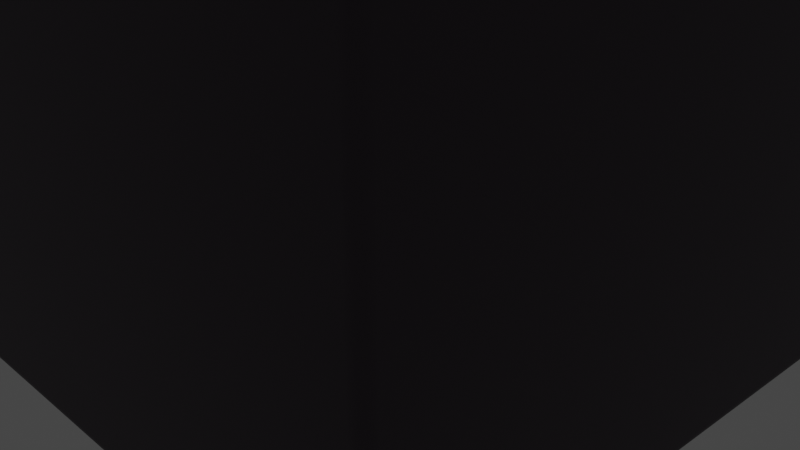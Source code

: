 # Source: security_gate.blend  (saved by Blender 3.4.6; exported with 4.5.12 LTS)
import bpy
from mathutils import Matrix  # noqa: F401  (used for matrix-valued properties, if any)

bpy.ops.wm.read_factory_settings(use_empty=True)
scene = bpy.context.scene
scene.name = 'Scene'

# ---- collections
col_collection = bpy.data.collections.new('Collection'); scene.collection.children.link(col_collection)

# ---- materials (node trees are filled in below, after node groups)
mat_metal = bpy.data.materials.new('Metal')
mat_material_002 = bpy.data.materials.new('Material.002')
mat_glass = bpy.data.materials.new('Glass')
mat_material_001 = bpy.data.materials.new('Material.001')

# ---- material node trees
mat_metal.use_nodes = True; mat_metal.node_tree.nodes.clear()
_N = mat_metal.node_tree.nodes; _L = mat_metal.node_tree.links
n0 = _N.new('ShaderNodeBsdfPrincipled'); n0.name = 'Principled BSDF'; n0.location = (10, 300)
n0.distribution = 'GGX'
n0.subsurface_method = 'RANDOM_WALK_SKIN'
n0.inputs[1].default_value = 1.0
n0.inputs[2].default_value = 0.2
n0.inputs[3].default_value = 1.45
n0.inputs[27].default_value = (0.0, 0.0, 0.0, 1.0)
n0.inputs[28].default_value = 1.0
n1 = _N.new('ShaderNodeOutputMaterial'); n1.name = 'Material Output'; n1.location = (300, 300)
_L.new(n0.outputs[0], n1.inputs[0])
n1.is_active_output = True
mat_material_002.use_nodes = True; mat_material_002.node_tree.nodes.clear()
_N = mat_material_002.node_tree.nodes; _L = mat_material_002.node_tree.links
n0 = _N.new('ShaderNodeBsdfPrincipled'); n0.name = 'Principled BSDF'; n0.location = (10, 300)
n0.distribution = 'GGX'
n0.subsurface_method = 'RANDOM_WALK_SKIN'
n0.inputs[0].default_value = (0.02345, 0.02345, 0.02345, 1.0)
n0.inputs[3].default_value = 1.45
n0.inputs[27].default_value = (0.0, 0.0, 0.0, 1.0)
n0.inputs[28].default_value = 1.0
n1 = _N.new('ShaderNodeOutputMaterial'); n1.name = 'Material Output'; n1.location = (300, 300)
_L.new(n0.outputs[0], n1.inputs[0])
n1.is_active_output = True
mat_glass.use_nodes = True; mat_glass.node_tree.nodes.clear()
_N = mat_glass.node_tree.nodes; _L = mat_glass.node_tree.links
n0 = _N.new('ShaderNodeBsdfPrincipled'); n0.name = 'Principled BSDF'; n0.location = (10, 300)
n0.distribution = 'GGX'
n0.subsurface_method = 'RANDOM_WALK_SKIN'
n0.inputs[2].default_value = 0.0
n0.inputs[3].default_value = 1.45
n0.inputs[18].default_value = 1.0
n0.inputs[27].default_value = (0.0, 0.0, 0.0, 1.0)
n0.inputs[28].default_value = 1.0
n1 = _N.new('ShaderNodeOutputMaterial'); n1.name = 'Material Output'; n1.location = (300, 300)
_L.new(n0.outputs[0], n1.inputs[0])
n1.is_active_output = True
mat_material_001.use_nodes = True; mat_material_001.node_tree.nodes.clear()
_N = mat_material_001.node_tree.nodes; _L = mat_material_001.node_tree.links
n0 = _N.new('ShaderNodeBsdfPrincipled'); n0.name = 'Principled BSDF'; n0.location = (10, 300)
n0.distribution = 'GGX'
n0.subsurface_method = 'RANDOM_WALK_SKIN'
n0.inputs[0].default_value = (0.05041, 0.03497, 0.04925, 1.0)
n0.inputs[3].default_value = 1.45
n0.inputs[27].default_value = (0.0, 0.0, 0.0, 1.0)
n0.inputs[28].default_value = 1.0
n1 = _N.new('ShaderNodeOutputMaterial'); n1.name = 'Material Output'; n1.location = (300, 300)
_L.new(n0.outputs[0], n1.inputs[0])
n1.is_active_output = True

# ---- world
world_world = bpy.data.worlds.new('World'); scene.world = world_world
world_world.use_nodes = True; world_world.node_tree.nodes.clear()
_N = world_world.node_tree.nodes; _L = world_world.node_tree.links
n0 = _N.new('ShaderNodeOutputWorld'); n0.name = 'World Output'; n0.location = (300, 300)
n1 = _N.new('ShaderNodeBackground'); n1.name = 'Background'; n1.location = (10, 300)
n1.inputs[0].default_value = (0.05088, 0.05088, 0.05088, 1.0)
_L.new(n1.outputs[0], n0.inputs[0])
n0.is_active_output = True
world_world.color = (0.05088, 0.05088, 0.05088)
world_world.use_sun_shadow = False
world_world.sun_shadow_jitter_overblur = 0.0

# ---- cameras
cam_camera = bpy.data.cameras.new('Camera')
cam_camera.clip_end = 100.0
cam_camera.ortho_scale = 7.314

# ---- lights
light_light = bpy.data.lights.new('Light', 'POINT')
light_light.transmission_factor = 0.0
light_light.energy = 1000.0
light_light.shadow_soft_size = 0.1
light_light.shadow_maximum_resolution = 0.006
light_light.use_absolute_resolution = True
light_area = bpy.data.lights.new('Area', 'AREA')
light_area.transmission_factor = 0.0
light_area.energy = 785.4
light_area.shadow_soft_size = 1.0
light_area.shadow_maximum_resolution = 0.006
light_area.use_absolute_resolution = True
light_area.size = 1.0
light_area.size_y = 1.0

# ---- meshes
me_cylinder = bpy.data.meshes.new('Cylinder')
me_cylinder.from_pydata([(-3.034e-11, 0.00543, 0.1888), (-3.034e-11, 0.00543, -0.1888), (0.002078, 0.005017, 0.1888), (0.002078, 0.005017, -0.1888), (0.00384, 0.00384, 0.1888), (0.00384, 0.00384, -0.1888), (0.005017, 0.002078, 0.1888), (0.005017, 0.002078, -0.1888), (0.00543, -4.046e-11, 0.1888), (0.00543, -4.046e-11, -0.1888), (0.005017, -0.002078, 0.1888), (0.005017, -0.002078, -0.1888), (0.00384, -0.00384, 0.1888), (0.00384, -0.00384, -0.1888), (0.002078, -0.005017, 0.1888), (0.002078, -0.005017, -0.1888), (-3.034e-11, -0.00543, 0.1888), (-3.034e-11, -0.00543, -0.1888), (-0.002078, -0.005017, 0.1888), (-0.002078, -0.005017, -0.1888), (-0.00384, -0.00384, 0.1888), (-0.00384, -0.00384, -0.1888), (-0.005017, -0.002078, 0.1888), (-0.005017, -0.002078, -0.1888), (-0.00543, -4.046e-11, 0.1888), (-0.00543, -4.046e-11, -0.1888), (-0.005017, 0.002078, 0.1888), (-0.005017, 0.002078, -0.1888), (-0.00384, 0.00384, 0.1888), (-0.00384, 0.00384, -0.1888), (-0.002078, 0.005017, 0.1888), (-0.002078, 0.005017, -0.1888)], [], [(0, 2, 3, 1), (2, 4, 5, 3), (4, 6, 7, 5), (6, 8, 9, 7), (8, 10, 11, 9), (10, 12, 13, 11), (12, 14, 15, 13), (14, 16, 17, 15), (16, 18, 19, 17), (18, 20, 21, 19), (20, 22, 23, 21), (22, 24, 25, 23), (24, 26, 27, 25), (26, 28, 29, 27), (3, 5, 7, 9, 11, 13, 15, 17, 19, 21, 23, 25, 27, 29, 31, 1), (28, 30, 31, 29), (30, 0, 1, 31), (0, 30, 28, 26, 24, 22, 20, 18, 16, 14, 12, 10, 8, 6, 4, 2)])
me_cylinder.polygons.foreach_set('use_smooth', [True] * 18)
_uv = me_cylinder.uv_layers.new(name='UVMap')
_uv.uv.foreach_set('vector', [1.0, 0.5, 0.9375, 0.5, 0.9375, 1.0, 1.0, 1.0, 0.9375, 0.5, 0.875, 0.5, 0.875, 1.0, 0.9375, 1.0, 0.875, 0.5, 0.8125, 0.5, 0.8125, 1.0, 0.875, 1.0, 0.8125, 0.5, 0.75, 0.5, 0.75, 1.0, 0.8125, 1.0, 0.75, 0.5, 0.6875, 0.5, 0.6875, 1.0, 0.75, 1.0, 0.6875, 0.5, 0.625, 0.5, 0.625, 1.0, 0.6875, 1.0, 0.625, 0.5, 0.5625, 0.5, 0.5625, 1.0, 0.625, 1.0, 0.5625, 0.5, 0.5, 0.5, 0.5, 1.0, 0.5625, 1.0, 0.5, 0.5, 0.4375, 0.5, 0.4375, 1.0, 0.5, 1.0, 0.4375, 0.5, 0.375, 0.5, 0.375, 1.0, 0.4375, 1.0, 0.375, 0.5, 0.3125, 0.5, 0.3125, 1.0, 0.375, 1.0, 0.3125, 0.5, 0.25, 0.5, 0.25, 1.0, 0.3125, 1.0, 0.25, 0.5, 0.1875, 0.5, 0.1875, 1.0, 0.25, 1.0, 0.1875, 0.5, 0.125, 0.5, 0.125, 1.0, 0.1875, 1.0, 0.3418, 0.4717, 0.4197, 0.4197, 0.4717, 0.3418, 0.49, 0.25, 0.4717, 0.1582, 0.4197, 0.08029, 0.3418, 0.02827, 0.25, 0.01, 0.1582, 0.02827, 0.08029, 0.08029, 0.02827, 0.1582, 0.01, 0.25, 0.02827, 0.3418, 0.08029, 0.4197, 0.1582, 0.4717, 0.25, 0.49, 0.125, 0.5, 0.0625, 0.5, 0.0625, 1.0, 0.125, 1.0, 0.0625, 0.5, 0.0, 0.5, 0.0, 1.0, 0.0625, 1.0, 0.75, 0.49, 0.6582, 0.4717, 0.5803, 0.4197, 0.5283, 0.3418, 0.51, 0.25, 0.5283, 0.1582, 0.5803, 0.08029, 0.6582, 0.02827, 0.75, 0.01, 0.8418, 0.02827, 0.9197, 0.08029, 0.9717, 0.1582, 0.99, 0.25, 0.9717, 0.3418, 0.9197, 0.4197, 0.8418, 0.4717])
me_cylinder.materials.append(mat_metal)
me_cylinder.update()
me_cube_005 = bpy.data.meshes.new('Cube.005')
me_cube_005.from_pydata([(0.01712, -0.01034, -0.1169), (0.01712, -0.01034, 0.1169), (0.01712, 0.01034, -0.1169), (0.01712, 0.01034, 0.1169), (-0.01712, -0.01034, -0.1169), (-0.01712, -0.01034, 0.1169), (-0.01712, 0.01034, -0.1169), (-0.01712, 0.01034, 0.1169)], [], [(0, 2, 3, 1), (2, 6, 7, 3), (6, 4, 5, 7), (4, 0, 1, 5), (2, 0, 4, 6), (7, 5, 1, 3)])
me_cube_005.polygons.foreach_set('use_smooth', [True] * 6)
_uv = me_cube_005.uv_layers.new(name='UVMap')
_uv.uv.foreach_set('vector', [0.375, 0.0, 0.375, 0.25, 0.625, 0.25, 0.625, 0.0, 0.375, 0.25, 0.375, 0.5, 0.625, 0.5, 0.625, 0.25, 0.375, 0.5, 0.375, 0.75, 0.625, 0.75, 0.625, 0.5, 0.375, 0.75, 0.375, 1.0, 0.625, 1.0, 0.625, 0.75, 0.125, 0.5, 0.125, 0.75, 0.375, 0.75, 0.375, 0.5, 0.625, 0.5, 0.625, 0.75, 0.875, 0.75, 0.875, 0.5])
me_cube_005.materials.append(mat_material_002)
me_cube_005.use_mirror_y = True
me_cube_005.update()
me_cube_006 = bpy.data.meshes.new('Cube.006')
me_cube_006.from_pydata([(0.01671, -0.006679, 0.4597), (0.01671, -0.006679, 0.6997), (0.01671, 0.006679, 0.4597), (0.01671, 0.006679, 0.6997), (0.3012, -0.006679, 0.4597), (0.3012, -0.006679, 0.6997), (0.3012, 0.006679, 0.4597), (0.3012, 0.006679, 0.6997)], [], [(0, 1, 3, 2), (2, 3, 7, 6), (6, 7, 5, 4), (4, 5, 1, 0), (2, 6, 4, 0), (7, 3, 1, 5)])
me_cube_006.polygons.foreach_set('use_smooth', [True] * 6)
_uv = me_cube_006.uv_layers.new(name='UVMap')
_uv.uv.foreach_set('vector', [0.375, 0.0, 0.625, 0.0, 0.625, 0.25, 0.375, 0.25, 0.375, 0.25, 0.625, 0.25, 0.625, 0.5, 0.375, 0.5, 0.375, 0.5, 0.625, 0.5, 0.625, 0.75, 0.375, 0.75, 0.375, 0.75, 0.625, 0.75, 0.625, 1.0, 0.375, 1.0, 0.125, 0.5, 0.375, 0.5, 0.375, 0.75, 0.125, 0.75, 0.625, 0.5, 0.875, 0.5, 0.875, 0.75, 0.625, 0.75])
me_cube_006.materials.append(mat_glass)
me_cube_006.use_mirror_y = True
me_cube_006.update()
me_cube_007 = bpy.data.meshes.new('Cube.007')
me_cube_007.from_pydata([(0.3107, -0.5393, 0.01272), (0.3, -0.55, 0.9), (0.3107, 0.5393, 0.01272), (0.3, 0.55, 0.9), (0.4393, -0.5393, 0.01272), (0.45, -0.55, 0.9), (0.4393, 0.5393, 0.01272), (0.45, 0.55, 0.9), (0.3, 0.55, 0.01272), (0.3, -0.55, 0.01272), (0.45, 0.55, 0.01272), (0.45, -0.55, 0.01272), (0.3107, 0.5393, 7.361e-05), (0.3107, -0.5393, 7.361e-05), (0.4393, 0.5393, 7.361e-05), (0.4393, -0.5393, 7.361e-05), (0.3, -0.55, 0.8911), (0.3, 0.55, 0.8911), (0.45, 0.55, 0.8911), (0.45, -0.55, 0.8911), (0.3, 0.55, 0.8735), (0.45, 0.55, 0.8735), (0.45, -0.55, 0.8735), (0.3, -0.55, 0.8735), (0.3, 0.5207, 0.01272), (0.3, -0.5207, 0.01272), (0.3, -0.5207, 0.9), (0.3, 0.5207, 0.9), (0.45, -0.5207, 0.01272), (0.45, 0.5207, 0.01272), (0.45, 0.5207, 0.9), (0.45, -0.5207, 0.9), (0.3107, 0.5105, 0.01272), (0.3107, -0.5105, 0.01272), (0.4393, -0.5105, 0.01272), (0.4393, 0.5105, 0.01272), (0.3107, 0.5105, 7.361e-05), (0.3107, -0.5105, 7.361e-05), (0.4393, -0.5105, 7.361e-05), (0.4393, 0.5105, 7.361e-05), (0.45, 0.5207, 0.8911), (0.45, -0.5207, 0.8911), (0.3, -0.5207, 0.8911), (0.3, 0.5207, 0.8911), (0.45, 0.5207, 0.8735), (0.45, -0.5207, 0.8735), (0.3, -0.5207, 0.8735), (0.3, 0.5207, 0.8735), (0.45, 0.55, 0.7108), (0.3, -0.5207, 0.7108), (0.3, 0.5207, 0.7108), (0.45, -0.5207, 0.7108), (0.3, 0.55, 0.449), (0.45, 0.55, 0.449), (0.45, -0.55, 0.449), (0.3, -0.5207, 0.449), (0.3, 0.5207, 0.449), (0.45, 0.5207, 0.449), (0.45, -0.5207, 0.449), (0.3, -0.55, 0.449), (0.3, 0.55, 0.3836), (0.45, 0.55, 0.3836), (0.45, -0.55, 0.3836), (0.3, -0.5207, 0.3836), (0.3, 0.5207, 0.3836), (0.45, 0.5207, 0.3836), (0.45, -0.5207, 0.3836), (0.3, -0.55, 0.3836), (0.3, 0.4512, 0.9), (0.45, -0.4512, 0.01272), (0.45, 0.4512, 0.01272), (0.45, 0.4512, 0.9), (0.3107, 0.4424, 0.01272), (0.3107, -0.4424, 0.01272), (0.4393, -0.4424, 0.01272), (0.4393, 0.4424, 0.01272), (0.3107, 0.4424, 7.361e-05), (0.3107, -0.4424, 7.361e-05), (0.4393, -0.4424, 7.361e-05), (0.4393, 0.4424, 7.361e-05), (0.45, 0.4512, 0.8911), (0.3, 0.4512, 0.8911), (0.45, 0.4512, 0.8735), (0.3, -0.4512, 0.8735), (0.3, 0.4512, 0.8735), (0.34, -0.4512, 0.7108), (0.34, 0.4512, 0.7108), (0.34, -0.4512, 0.449), (0.34, 0.4512, 0.449), (0.45, 0.4512, 0.449), (0.45, 0.4512, 0.3836), (0.3, -0.55, 0.7108), (0.3, 0.55, 0.7108), (0.45, -0.55, 0.7108), (0.45, 0.5207, 0.7108), (0.45, 0.4512, 0.7108), (0.3, -0.4512, 0.7108), (0.3, 0.4512, 0.7108), (0.3, 0.55, 0.3652), (0.45, 0.55, 0.3652), (0.45, -0.55, 0.3652), (0.3, -0.5207, 0.3652), (0.3, 0.5207, 0.3652), (0.45, 0.5207, 0.3652), (0.45, -0.5207, 0.3652), (0.3, -0.55, 0.3652), (0.45, 0.4512, 0.3652)], [], [(41, 19, 22, 45), (17, 3, 7, 18), (43, 27, 3, 17), (19, 5, 1, 16), (51, 45, 22, 93), (32, 2, 12, 36), (31, 26, 1, 5), (6, 2, 8, 10), (33, 0, 9, 25), (0, 4, 11, 9), (35, 6, 10, 29), (4, 0, 13, 15), (2, 6, 14, 12), (37, 38, 15, 13), (43, 17, 20, 47), (22, 19, 16, 23), (20, 17, 18, 21), (41, 31, 5, 19), (92, 20, 21, 48), (50, 47, 20, 92), (93, 22, 23, 91), (34, 4, 15, 38), (6, 35, 39, 14), (74, 34, 38, 78), (91, 23, 46, 49), (97, 84, 47, 50), (18, 7, 30, 40), (95, 82, 45, 51), (16, 42, 46, 23), (81, 43, 47, 84), (12, 14, 39, 36), (77, 78, 38, 37), (4, 34, 28, 11), (75, 35, 29, 70), (2, 32, 24, 8), (73, 33, 25), (7, 3, 27, 30), (42, 81, 84, 83, 46), (0, 33, 37, 13), (72, 32, 36, 76), (48, 21, 44, 94), (106, 90, 66, 104), (16, 1, 26, 42), (81, 68, 27, 43), (18, 40, 44, 21), (26, 68, 81, 42), (53, 48, 94, 57), (88, 86, 50, 56), (59, 91, 49, 55), (54, 93, 91, 59), (56, 50, 92, 52), (52, 92, 48, 53), (58, 51, 93, 54), (66, 58, 54, 62), (60, 52, 53, 61), (64, 56, 52, 60), (62, 54, 59, 67), (67, 59, 55, 63), (61, 53, 57, 65), (80, 41, 45, 82), (89, 95, 51, 58), (99, 61, 65, 103), (105, 67, 63, 101), (100, 62, 67, 105), (102, 64, 60, 98), (98, 60, 61, 99), (104, 66, 62, 100), (103, 65, 90, 106), (65, 57, 89, 90), (55, 49, 85, 87), (87, 85, 86, 88), (57, 94, 95, 89), (40, 80, 82, 44), (71, 68, 26, 31), (94, 44, 82, 95), (33, 73, 77, 37), (73, 72, 76, 77), (30, 27, 68, 71), (101, 102, 24, 32, 72, 73, 25), (106, 104, 28, 69, 70), (34, 74, 69, 28), (74, 75, 70, 69), (36, 39, 79, 76), (76, 79, 78, 77), (80, 71, 31, 41), (40, 30, 71, 80), (49, 46, 83, 96), (96, 83, 84, 97), (35, 75, 79, 39), (75, 74, 78, 79), (85, 96, 97, 86), (49, 96, 85), (86, 97, 50), (64, 88, 56), (87, 63, 55), (90, 89, 58, 66), (29, 103, 106, 70), (101, 63, 64, 102), (28, 104, 100, 11), (8, 98, 99, 10), (24, 102, 98, 8), (11, 100, 105, 9), (9, 105, 101, 25), (10, 99, 103, 29), (88, 64, 63, 87)])
_uv = me_cube_007.uv_layers.new(name='UVMap')
_uv.uv.foreach_set('vector', [0.6225, 0.7433, 0.6225, 0.75, 0.6175, 0.75, 0.6175, 0.7433, 0.6225, 0.25, 0.625, 0.25, 0.625, 0.5, 0.6225, 0.5, 0.6225, 0.2433, 0.625, 0.2433, 0.625, 0.25, 0.6225, 0.25, 0.6225, 0.75, 0.625, 0.75, 0.625, 1.0, 0.6225, 1.0, 0.5709, 0.7433, 0.6175, 0.7433, 0.6175, 0.75, 0.5709, 0.75, 0.1429, 0.509, 0.1429, 0.5024, 0.1429, 0.5024, 0.1429, 0.509, 0.625, 0.7433, 0.875, 0.7433, 0.875, 0.75, 0.625, 0.75, 0.3571, 0.5024, 0.1429, 0.5024, 0.125, 0.5, 0.375, 0.5, 0.1429, 0.741, 0.1429, 0.7476, 0.125, 0.75, 0.125, 0.7433, 0.1429, 0.7476, 0.3571, 0.7476, 0.375, 0.75, 0.125, 0.75, 0.3571, 0.509, 0.3571, 0.5024, 0.375, 0.5, 0.375, 0.5067, 0.3571, 0.7476, 0.1429, 0.7476, 0.1429, 0.7476, 0.3571, 0.7476, 0.1429, 0.5024, 0.3571, 0.5024, 0.3571, 0.5024, 0.1429, 0.5024, 0.1429, 0.741, 0.3571, 0.741, 0.3571, 0.7476, 0.1429, 0.7476, 0.6225, 0.2433, 0.6225, 0.25, 0.6175, 0.25, 0.6175, 0.2433, 0.6175, 0.75, 0.6225, 0.75, 0.6225, 1.0, 0.6175, 1.0, 0.6175, 0.25, 0.6225, 0.25, 0.6225, 0.5, 0.6175, 0.5, 0.6225, 0.7433, 0.625, 0.7433, 0.625, 0.75, 0.6225, 0.75, 0.5709, 0.25, 0.6175, 0.25, 0.6175, 0.5, 0.5709, 0.5, 0.5709, 0.2433, 0.6175, 0.2433, 0.6175, 0.25, 0.5709, 0.25, 0.5709, 0.75, 0.6175, 0.75, 0.6175, 1.0, 0.5709, 1.0, 0.3571, 0.741, 0.3571, 0.7476, 0.3571, 0.7476, 0.3571, 0.741, 0.3571, 0.5024, 0.3571, 0.509, 0.3571, 0.509, 0.3571, 0.5024, 0.3571, 0.7256, 0.3571, 0.741, 0.3571, 0.741, 0.3571, 0.7256, 0.5709, 0.0, 0.6175, 0.0, 0.6175, 0.006667, 0.5709, 0.006667, 0.5709, 0.2276, 0.6175, 0.2276, 0.6175, 0.2433, 0.5709, 0.2433, 0.6225, 0.5, 0.625, 0.5, 0.625, 0.5067, 0.6225, 0.5067, 0.5709, 0.5224, 0.6175, 0.5224, 0.6175, 0.7433, 0.5709, 0.7433, 0.6225, 0.0, 0.6225, 0.006667, 0.6175, 0.006667, 0.6175, 0.0, 0.6225, 0.2276, 0.6225, 0.2433, 0.6175, 0.2433, 0.6175, 0.2276, 0.1429, 0.5024, 0.3571, 0.5024, 0.3571, 0.509, 0.1429, 0.509, 0.1429, 0.7256, 0.3571, 0.7256, 0.3571, 0.741, 0.1429, 0.741, 0.3571, 0.7476, 0.3571, 0.741, 0.375, 0.7433, 0.375, 0.75, 0.3571, 0.5244, 0.3571, 0.509, 0.375, 0.5067, 0.375, 0.5224, 0.1429, 0.5024, 0.1429, 0.509, 0.125, 0.5067, 0.125, 0.5, 0.1429, 0.7256, 0.1429, 0.741, 0.125, 0.7433, 0.625, 0.5, 0.875, 0.5, 0.875, 0.5067, 0.625, 0.5067, 0.6225, 0.006667, 0.6225, 0.2276, 0.6175, 0.2276, 0.6175, 0.02244, 0.6175, 0.006667, 0.1429, 0.7476, 0.1429, 0.741, 0.1429, 0.741, 0.1429, 0.7476, 0.1429, 0.5244, 0.1429, 0.509, 0.1429, 0.509, 0.1429, 0.5244, 0.5709, 0.5, 0.6175, 0.5, 0.6175, 0.5067, 0.5709, 0.5067, 0.4732, 0.5224, 0.4791, 0.5224, 0.4791, 0.7433, 0.4732, 0.7433, 0.6225, 0.0, 0.625, 0.0, 0.625, 0.006667, 0.6225, 0.006667, 0.6225, 0.2276, 0.625, 0.2276, 0.625, 0.2433, 0.6225, 0.2433, 0.6225, 0.5, 0.6225, 0.5067, 0.6175, 0.5067, 0.6175, 0.5, 0.625, 0.006667, 0.625, 0.2276, 0.6225, 0.2276, 0.6225, 0.006667, 0.4974, 0.5, 0.5709, 0.5, 0.5709, 0.5067, 0.4974, 0.5067, 0.4974, 0.2276, 0.5709, 0.2276, 0.5709, 0.2433, 0.4974, 0.2433, 0.4974, 0.0, 0.5709, 0.0, 0.5709, 0.006667, 0.4974, 0.006667, 0.4974, 0.75, 0.5709, 0.75, 0.5709, 1.0, 0.4974, 1.0, 0.4974, 0.2433, 0.5709, 0.2433, 0.5709, 0.25, 0.4974, 0.25, 0.4974, 0.25, 0.5709, 0.25, 0.5709, 0.5, 0.4974, 0.5, 0.4974, 0.7433, 0.5709, 0.7433, 0.5709, 0.75, 0.4974, 0.75, 0.4791, 0.7433, 0.4974, 0.7433, 0.4974, 0.75, 0.4791, 0.75, 0.4791, 0.25, 0.4974, 0.25, 0.4974, 0.5, 0.4791, 0.5, 0.4791, 0.2433, 0.4974, 0.2433, 0.4974, 0.25, 0.4791, 0.25, 0.4791, 0.75, 0.4974, 0.75, 0.4974, 1.0, 0.4791, 1.0, 0.4791, 0.0, 0.4974, 0.0, 0.4974, 0.006667, 0.4791, 0.006667, 0.4791, 0.5, 0.4974, 0.5, 0.4974, 0.5067, 0.4791, 0.5067, 0.6225, 0.5224, 0.6225, 0.7433, 0.6175, 0.7433, 0.6175, 0.5224, 0.4974, 0.5224, 0.5709, 0.5224, 0.5709, 0.7433, 0.4974, 0.7433, 0.4732, 0.5, 0.4791, 0.5, 0.4791, 0.5067, 0.4732, 0.5067, 0.4732, 0.0, 0.4791, 0.0, 0.4791, 0.006667, 0.4732, 0.006667, 0.4732, 0.75, 0.4791, 0.75, 0.4791, 1.0, 0.4732, 1.0, 0.4732, 0.2433, 0.4791, 0.2433, 0.4791, 0.25, 0.4732, 0.25, 0.4732, 0.25, 0.4791, 0.25, 0.4791, 0.5, 0.4732, 0.5, 0.4732, 0.7433, 0.4791, 0.7433, 0.4791, 0.75, 0.4732, 0.75, 0.4732, 0.5067, 0.4791, 0.5067, 0.4791, 0.5224, 0.4732, 0.5224, 0.4791, 0.5067, 0.4974, 0.5067, 0.4974, 0.5224, 0.4791, 0.5224, 0.4974, 0.006667, 0.5709, 0.006667, 0.5709, 0.02244, 0.4974, 0.02244, 0.4974, 0.02244, 0.5709, 0.02244, 0.5709, 0.2276, 0.4974, 0.2276, 0.4974, 0.5067, 0.5709, 0.5067, 0.5709, 0.5224, 0.4974, 0.5224, 0.6225, 0.5067, 0.6225, 0.5224, 0.6175, 0.5224, 0.6175, 0.5067, 0.625, 0.5224, 0.875, 0.5224, 0.875, 0.7433, 0.625, 0.7433, 0.5709, 0.5067, 0.6175, 0.5067, 0.6175, 0.5224, 0.5709, 0.5224, 0.1429, 0.741, 0.1429, 0.7256, 0.1429, 0.7256, 0.1429, 0.741, 0.1429, 0.7256, 0.1429, 0.5244, 0.1429, 0.5244, 0.1429, 0.7256, 0.625, 0.5067, 0.875, 0.5067, 0.875, 0.5224, 0.625, 0.5224, 0.4732, 0.006667, 0.4732, 0.2433, 0.125, 0.5067, 0.1429, 0.509, 0.1429, 0.5244, 0.1429, 0.7256, 0.375, 0.006667, 0.4732, 0.5224, 0.4732, 0.7433, 0.375, 0.7433, 0.375, 0.7276, 0.375, 0.5224, 0.3571, 0.741, 0.3571, 0.7256, 0.375, 0.7276, 0.375, 0.7433, 0.3571, 0.7256, 0.3571, 0.5244, 0.375, 0.5224, 0.375, 0.7276, 0.1429, 0.509, 0.3571, 0.509, 0.3571, 0.5244, 0.1429, 0.5244, 0.1429, 0.5244, 0.3571, 0.5244, 0.3571, 0.7256, 0.1429, 0.7256, 0.6225, 0.5224, 0.625, 0.5224, 0.625, 0.7433, 0.6225, 0.7433, 0.6225, 0.5067, 0.625, 0.5067, 0.625, 0.5224, 0.6225, 0.5224, 0.5709, 0.006667, 0.6175, 0.006667, 0.6175, 0.02244, 0.5709, 0.02244, 0.5709, 0.02244, 0.6175, 0.02244, 0.6175, 0.2276, 0.5709, 0.2276, 0.3571, 0.509, 0.3571, 0.5244, 0.3571, 0.5244, 0.3571, 0.509, 0.3571, 0.5244, 0.3571, 0.7256, 0.3571, 0.7256, 0.3571, 0.5244, 0.5709, 0.02244, 0.5709, 0.02244, 0.5709, 0.2276, 0.5709, 0.2276, 0.5709, 0.006667, 0.5709, 0.02244, 0.5709, 0.02244, 0.5709, 0.2276, 0.5709, 0.2276, 0.5709, 0.2433, 0.4791, 0.2433, 0.4974, 0.2276, 0.4974, 0.2433, 0.4974, 0.02244, 0.4791, 0.006667, 0.4974, 0.006667, 0.4791, 0.5224, 0.4974, 0.5224, 0.4974, 0.7433, 0.4791, 0.7433, 0.375, 0.5067, 0.4732, 0.5067, 0.4732, 0.5224, 0.375, 0.5224, 0.4732, 0.006667, 0.4791, 0.006667, 0.4791, 0.2433, 0.4732, 0.2433, 0.375, 0.7433, 0.4732, 0.7433, 0.4732, 0.75, 0.375, 0.75, 0.375, 0.25, 0.4732, 0.25, 0.4732, 0.5, 0.375, 0.5, 0.375, 0.2433, 0.4732, 0.2433, 0.4732, 0.25, 0.375, 0.25, 0.375, 0.75, 0.4732, 0.75, 0.4732, 1.0, 0.375, 1.0, 0.375, 0.0, 0.4732, 0.0, 0.4732, 0.006667, 0.375, 0.006667, 0.375, 0.5, 0.4732, 0.5, 0.4732, 0.5067, 0.375, 0.5067, 0.4974, 0.2276, 0.4791, 0.2433, 0.4791, 0.006667, 0.4974, 0.02244])
me_cube_007.materials.append(mat_metal)
me_cube_007.use_mirror_y = True
me_cube_007.update()
me_plane = bpy.data.meshes.new('Plane')
me_plane.from_pydata([(-4.136, 4.136, 0.0), (-4.136, -4.136, 4.719), (4.136, 4.136, 4.719), (-4.136, -4.136, 0.1046), (-4.136, -4.032, 0.0), (-4.136, -4.122, 0.05228), (-4.136, -4.084, 0.01401), (4.032, -4.136, 0.1046), (4.136, -4.032, 0.1046), (4.032, -4.032, 0.0), (4.084, -4.122, 0.1046), (4.032, -4.122, 0.05235), (4.082, -4.109, 0.05456), (4.122, -4.032, 0.05235), (4.122, -4.084, 0.1046), (4.109, -4.082, 0.05456), (4.032, -4.084, 0.01397), (4.084, -4.032, 0.01397), (4.082, -4.082, 0.02754), (4.032, 4.136, 0.0), (4.136, 4.136, 0.1046), (4.084, 4.136, 0.01401), (4.122, 4.136, 0.05228), (4.136, -4.032, 4.719), (4.032, -4.136, 4.719), (4.122, -4.084, 4.719), (4.084, -4.122, 4.719)], [], [(7, 3, 1, 24), (20, 8, 23, 2), (7, 10, 12, 11), (10, 14, 15, 12), (8, 13, 15, 14), (13, 17, 18, 15), (9, 16, 18, 17), (16, 11, 12, 18), (12, 15, 18), (3, 7, 11, 5), (5, 11, 16, 6), (6, 16, 9, 4), (8, 20, 22, 13), (13, 22, 21, 17), (17, 21, 19, 9), (7, 24, 26, 10), (10, 26, 25, 14), (14, 25, 23, 8), (4, 9, 19, 0)])
me_plane.polygons.foreach_set('use_smooth', [True] * 19)
_uv = me_plane.uv_layers.new(name='UVMap')
_uv.uv.foreach_set('vector', [0.9874, 0.0, 0.0, 0.0, 0.0, 0.0, 0.9874, 0.0, 1.0, 1.0, 1.0, 0.01264, 1.0, 0.01264, 1.0, 1.0, 0.9874, 0.0, 0.9937, 0.0, 0.9934, 0.0, 0.9874, 0.0, 0.9937, 0.0, 1.0, 0.006328, 1.0, 0.006596, 0.9934, 0.0, 1.0, 0.01264, 1.0, 0.01264, 1.0, 0.006596, 1.0, 0.006328, 1.0, 0.01264, 0.9937, 0.01264, 0.9934, 0.006596, 1.0, 0.006596, 0.9874, 0.01264, 0.9874, 0.006328, 0.9934, 0.006596, 0.9937, 0.01264, 0.9874, 0.006328, 0.9874, 0.0, 0.9934, 0.0, 0.9934, 0.006596, 0.9934, 0.0, 1.0, 0.006596, 0.9934, 0.006596, 0.0, 0.0, 0.9874, 0.0, 0.9874, 0.0, 0.0, 0.0, 0.0, 0.0, 0.9874, 0.0, 0.9874, 0.006328, 0.0, 0.00632, 0.0, 0.00632, 0.9874, 0.006328, 0.9874, 0.01264, 0.0, 0.01264, 1.0, 0.01264, 1.0, 1.0, 1.0, 1.0, 1.0, 0.01264, 1.0, 0.01264, 1.0, 1.0, 0.9937, 1.0, 0.9937, 0.01264, 0.9937, 0.01264, 0.9937, 1.0, 0.9874, 1.0, 0.9874, 0.01264, 0.9874, 0.0, 0.9874, 0.0, 0.9937, 0.0, 0.9937, 0.0, 0.9937, 0.0, 0.9937, 0.0, 1.0, 0.00632, 1.0, 0.006328, 1.0, 0.006328, 1.0, 0.00632, 1.0, 0.01264, 1.0, 0.01264, 0.0, 0.01264, 0.9874, 0.01264, 0.9874, 1.0, 0.0, 1.0])
me_plane.materials.append(mat_material_001)
me_plane.update()

# ---- objects
ob_light = bpy.data.objects.new('Light', light_light)
ob_camera = bpy.data.objects.new('Camera', cam_camera)
ob_cylinder = bpy.data.objects.new('Cylinder', me_cylinder)
ob_cube_003 = bpy.data.objects.new('Cube.003', me_cube_005)
ob_cube_004 = bpy.data.objects.new('Cube.004', me_cube_006)
ob_cube_005 = bpy.data.objects.new('Cube.005', me_cube_007)
ob_area = bpy.data.objects.new('Area', light_area)
ob_plane = bpy.data.objects.new('Plane', me_plane)

# ---- transforms, parenting, visibility, modifiers, constraints
ob_light.location = (4.076, 1.005, 5.904)
ob_light.rotation_euler = (0.6503, 0.05522, 1.866)
ob_light.lock_rotations_4d = False
ob_light.empty_display_type = 'ARROWS'
ob_light.color = (0.0, 0.0, 0.0, 0.0)
ob_light.lineart.crease_threshold = 0.0
ob_camera.location = (7.359, -6.926, 4.958)
ob_camera.rotation_euler = (1.109, 0.0, 0.8149)
ob_camera.lock_rotations_4d = False
ob_camera.empty_display_type = 'ARROWS'
ob_camera.color = (0.0, 0.0, 0.0, 0.0)
ob_camera.display_type = 'WIRE'
ob_camera.lineart.crease_threshold = 0.0
ob_cylinder.location = (0.3228, 2.461e-11, 0.5797)
ob_cube_003.parent = ob_cylinder
ob_cube_003.matrix_parent_inverse = Matrix(((1.0, -0.0, 0.0, -0.3096), (-0.0, 1.0, -0.0, -2.461e-11), (0.0, -0.0, 1.0, -0.5797), (-0.0, 0.0, -0.0, 1.0)))
ob_cube_003.location = (0.3005, 0.0, 0.5797)
ob_cube_003.use_mesh_mirror_y = True
_m = ob_cube_003.modifiers.new('Bevel', 'BEVEL')
_m.width = 0.001
_m.width_pct = 0.001
ob_cube_004.parent = ob_cylinder
ob_cube_004.matrix_parent_inverse = Matrix(((1.0, -0.0, 0.0, -0.3096), (-0.0, 1.0, -0.0, -2.461e-11), (0.0, -0.0, 1.0, -0.5797), (-0.0, 0.0, -0.0, 1.0)))
ob_cube_004.location = (0.0, 0.0, 0.0)
ob_cube_004.use_mesh_mirror_y = True
_m = ob_cube_004.modifiers.new('Bevel', 'BEVEL')
_m.width = 0.003
_m.width_pct = 0.003
_m.segments = 3
ob_cube_005.location = (0.0, 0.0, 0.0)
ob_cube_005.use_mesh_mirror_y = True
ob_area.location = (0.0, 0.0, 5.37)
ob_area.scale = (1.843, 1.843, 1.843)
ob_plane.location = (0.0, 0.0, 0.0)

# ---- collection membership
col_collection.objects.link(ob_light)
col_collection.objects.link(ob_camera)
col_collection.objects.link(ob_cylinder)
col_collection.objects.link(ob_cube_003)
col_collection.objects.link(ob_cube_004)
col_collection.objects.link(ob_cube_005)
col_collection.objects.link(ob_area)
col_collection.objects.link(ob_plane)

# ---- scene / render settings (as saved in the file)
scene.camera = ob_camera
scene.frame_start = 1; scene.frame_end = 250; scene.frame_set(1)
scene.render.engine = 'CYCLES'
scene.cycles.sampling_pattern = 'TABULATED_SOBOL'
scene.cycles.use_light_tree = False
scene.view_settings.view_transform = 'Filmic'
bpy.context.view_layer.update()
